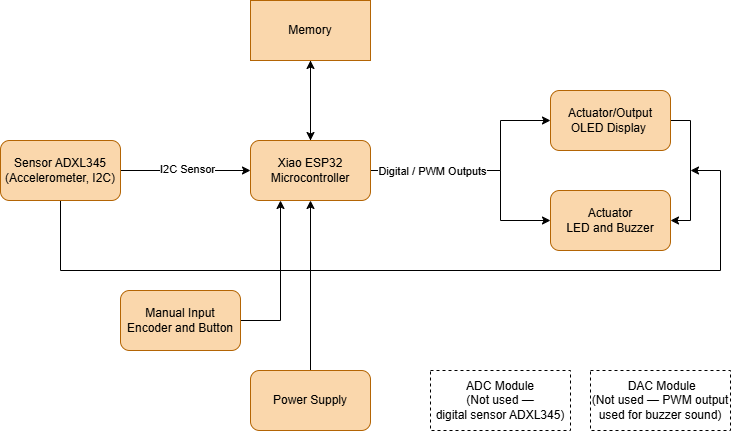

The diagram above was exported from draw.io. Its source (the exported page's mxGraphModel, read from the mxfile embedded in the PNG):
<mxGraphModel dx="1213" dy="730" grid="1" gridSize="10" guides="1" tooltips="1" connect="1" arrows="1" fold="1" page="1" pageScale="1" pageWidth="827" pageHeight="1169" math="0" shadow="0">
  <root>
    <mxCell id="0" />
    <mxCell id="1" parent="0" />
    <mxCell id="yRJnpBvgBb-U35xzug03-1" edge="1" parent="1" source="yRJnpBvgBb-U35xzug03-2" style="edgeStyle=orthogonalEdgeStyle;rounded=0;orthogonalLoop=1;jettySize=auto;html=1;entryX=0.5;entryY=1;entryDx=0;entryDy=0;" target="yRJnpBvgBb-U35xzug03-7">
      <mxGeometry relative="1" as="geometry" />
    </mxCell>
    <mxCell id="yRJnpBvgBb-U35xzug03-2" parent="1" style="rounded=1;whiteSpace=wrap;html=1;fillColor=#fad7ac;strokeColor=#b46504;" value="Power Supply" vertex="1">
      <mxGeometry height="60" width="120" x="290" y="510" as="geometry" />
    </mxCell>
    <mxCell id="yRJnpBvgBb-U35xzug03-3" edge="1" parent="1" source="yRJnpBvgBb-U35xzug03-7" style="edgeStyle=orthogonalEdgeStyle;rounded=0;orthogonalLoop=1;jettySize=auto;html=1;entryX=0.5;entryY=1;entryDx=0;entryDy=0;" target="yRJnpBvgBb-U35xzug03-9">
      <mxGeometry relative="1" as="geometry" />
    </mxCell>
    <mxCell id="yRJnpBvgBb-U35xzug03-4" edge="1" parent="1" source="yRJnpBvgBb-U35xzug03-7" style="edgeStyle=orthogonalEdgeStyle;rounded=0;orthogonalLoop=1;jettySize=auto;html=1;exitX=1;exitY=0.5;exitDx=0;exitDy=0;entryX=0;entryY=0.5;entryDx=0;entryDy=0;" target="yRJnpBvgBb-U35xzug03-15">
      <mxGeometry relative="1" as="geometry">
        <Array as="points">
          <mxPoint x="540" y="310" />
          <mxPoint x="540" y="260" />
        </Array>
      </mxGeometry>
    </mxCell>
    <mxCell id="yRJnpBvgBb-U35xzug03-5" edge="1" parent="1" source="yRJnpBvgBb-U35xzug03-7" style="edgeStyle=orthogonalEdgeStyle;rounded=0;orthogonalLoop=1;jettySize=auto;html=1;exitX=1;exitY=0.5;exitDx=0;exitDy=0;entryX=0;entryY=0.5;entryDx=0;entryDy=0;" target="yRJnpBvgBb-U35xzug03-18">
      <mxGeometry relative="1" as="geometry">
        <Array as="points">
          <mxPoint x="540" y="310" />
          <mxPoint x="540" y="360" />
        </Array>
      </mxGeometry>
    </mxCell>
    <mxCell id="yRJnpBvgBb-U35xzug03-6" connectable="0" parent="yRJnpBvgBb-U35xzug03-5" style="edgeLabel;html=1;align=center;verticalAlign=middle;resizable=0;points=[];" value="Digital / PWM Outputs" vertex="1">
      <mxGeometry relative="1" x="-0.6648" as="geometry">
        <mxPoint x="22" as="offset" />
      </mxGeometry>
    </mxCell>
    <mxCell id="yRJnpBvgBb-U35xzug03-7" parent="1" style="rounded=1;whiteSpace=wrap;html=1;fillColor=#fad7ac;strokeColor=#b46504;" value="Xiao ESP32&lt;div&gt;Microcontroller&lt;/div&gt;" vertex="1">
      <mxGeometry height="60" width="120" x="290" y="280" as="geometry" />
    </mxCell>
    <mxCell id="yRJnpBvgBb-U35xzug03-8" edge="1" parent="1" source="yRJnpBvgBb-U35xzug03-9" style="edgeStyle=orthogonalEdgeStyle;rounded=0;orthogonalLoop=1;jettySize=auto;html=1;exitX=0.5;exitY=1;exitDx=0;exitDy=0;entryX=0.5;entryY=0;entryDx=0;entryDy=0;" target="yRJnpBvgBb-U35xzug03-7">
      <mxGeometry relative="1" as="geometry" />
    </mxCell>
    <mxCell id="yRJnpBvgBb-U35xzug03-9" parent="1" style="rounded=0;whiteSpace=wrap;html=1;fillColor=#fad7ac;strokeColor=#b46504;" value="Memory" vertex="1">
      <mxGeometry height="60" width="120" x="290" y="140" as="geometry" />
    </mxCell>
    <mxCell id="yRJnpBvgBb-U35xzug03-10" edge="1" parent="1" source="yRJnpBvgBb-U35xzug03-13" style="edgeStyle=orthogonalEdgeStyle;rounded=0;orthogonalLoop=1;jettySize=auto;html=1;entryX=0;entryY=0.5;entryDx=0;entryDy=0;" target="yRJnpBvgBb-U35xzug03-7">
      <mxGeometry relative="1" as="geometry" />
    </mxCell>
    <mxCell id="yRJnpBvgBb-U35xzug03-11" connectable="0" parent="yRJnpBvgBb-U35xzug03-10" style="edgeLabel;html=1;align=center;verticalAlign=middle;resizable=0;points=[];" value="I2C Sensor" vertex="1">
      <mxGeometry relative="1" x="0.0162" y="2" as="geometry">
        <mxPoint as="offset" />
      </mxGeometry>
    </mxCell>
    <mxCell id="yRJnpBvgBb-U35xzug03-12" edge="1" parent="1" source="yRJnpBvgBb-U35xzug03-13" style="edgeStyle=orthogonalEdgeStyle;rounded=0;orthogonalLoop=1;jettySize=auto;html=1;">
      <mxGeometry relative="1" as="geometry">
        <Array as="points">
          <mxPoint x="100" y="410" />
          <mxPoint x="760" y="410" />
          <mxPoint x="760" y="310" />
        </Array>
        <mxPoint x="730" y="310" as="targetPoint" />
      </mxGeometry>
    </mxCell>
    <mxCell id="yRJnpBvgBb-U35xzug03-13" parent="1" style="rounded=1;whiteSpace=wrap;html=1;fillColor=#fad7ac;strokeColor=#b46504;" value="Sensor&amp;nbsp;&lt;span style=&quot;background-color: transparent; color: light-dark(rgb(0, 0, 0), rgb(255, 255, 255));&quot;&gt;ADXL345&lt;/span&gt;&lt;div&gt;(Accelerometer, I2C)&lt;/div&gt;" vertex="1">
      <mxGeometry height="60" width="120" x="40" y="280" as="geometry" />
    </mxCell>
    <mxCell id="yRJnpBvgBb-U35xzug03-14" edge="1" parent="1" source="yRJnpBvgBb-U35xzug03-15" style="edgeStyle=orthogonalEdgeStyle;rounded=0;orthogonalLoop=1;jettySize=auto;html=1;entryX=1;entryY=0.5;entryDx=0;entryDy=0;exitX=1;exitY=0.5;exitDx=0;exitDy=0;" target="yRJnpBvgBb-U35xzug03-18">
      <mxGeometry relative="1" as="geometry" />
    </mxCell>
    <mxCell id="yRJnpBvgBb-U35xzug03-15" parent="1" style="rounded=1;whiteSpace=wrap;html=1;fillColor=#fad7ac;strokeColor=#b46504;" value="Actuator/Output&lt;div&gt;&lt;div&gt;OLED Display&amp;nbsp;&lt;/div&gt;&lt;/div&gt;" vertex="1">
      <mxGeometry height="60" width="120" x="590" y="230" as="geometry" />
    </mxCell>
    <mxCell id="yRJnpBvgBb-U35xzug03-16" edge="1" parent="1" source="yRJnpBvgBb-U35xzug03-17" style="edgeStyle=orthogonalEdgeStyle;rounded=0;orthogonalLoop=1;jettySize=auto;html=1;entryX=0.25;entryY=1;entryDx=0;entryDy=0;" target="yRJnpBvgBb-U35xzug03-7">
      <mxGeometry relative="1" as="geometry" />
    </mxCell>
    <mxCell id="yRJnpBvgBb-U35xzug03-17" parent="1" style="rounded=1;whiteSpace=wrap;html=1;fillColor=#fad7ac;strokeColor=#b46504;" value="Manual Input&lt;div&gt;Encoder and Button&lt;/div&gt;" vertex="1">
      <mxGeometry height="60" width="120" x="160" y="430" as="geometry" />
    </mxCell>
    <mxCell id="yRJnpBvgBb-U35xzug03-18" parent="1" style="rounded=1;whiteSpace=wrap;html=1;fillColor=#fad7ac;strokeColor=#b46504;" value="Actuator&lt;div&gt;LED and Buzzer&lt;/div&gt;" vertex="1">
      <mxGeometry height="60" width="120" x="590" y="330" as="geometry" />
    </mxCell>
    <mxCell id="yRJnpBvgBb-U35xzug03-19" parent="1" style="rounded=0;whiteSpace=wrap;html=1;dashed=1;" value="ADC Module&lt;div&gt;(Not used — digital&amp;nbsp;sensor ADXL345)&lt;/div&gt;" vertex="1">
      <mxGeometry height="60" width="140" x="470" y="510" as="geometry" />
    </mxCell>
    <mxCell id="yRJnpBvgBb-U35xzug03-20" parent="1" style="rounded=0;whiteSpace=wrap;html=1;dashed=1;" value="&amp;nbsp;DAC Module&lt;div&gt;(Not used — PWM output used&amp;nbsp;for buzzer sound)&lt;/div&gt;" vertex="1">
      <mxGeometry height="60" width="140" x="630" y="510" as="geometry" />
    </mxCell>
  </root>
</mxGraphModel>